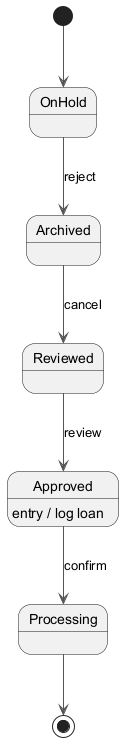

The diagram above was rendered by PlantUML. Its source (embedded in the PNG):
@startuml
skinparam ArrowColor #555555
[*] --> OnHold
OnHold --> Archived : reject
Archived --> Reviewed : cancel
Reviewed --> Approved : review
Approved --> Processing : confirm
Approved : entry / log loan
Processing --> [*]
@enduml